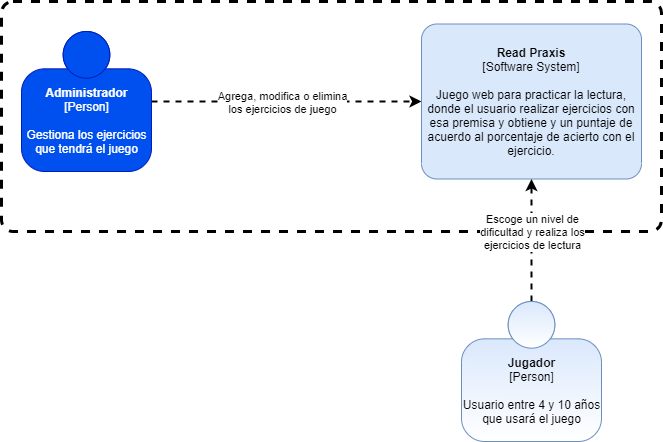

The diagram above was exported from draw.io. Its source (the exported page's mxGraphModel, read from the mxfile embedded in the PNG):
<mxGraphModel dx="868" dy="388" grid="1" gridSize="10" guides="1" tooltips="1" connect="1" arrows="1" fold="1" page="1" pageScale="1" pageWidth="827" pageHeight="583" math="0" shadow="0">
  <root>
    <mxCell id="0" />
    <mxCell id="1" parent="0" />
    <mxCell id="m5I60ve74O5f4SWsWH0y-3" value="&lt;div style=&quot;text-align: left&quot;&gt;&lt;br&gt;&lt;/div&gt;" style="rounded=1;whiteSpace=wrap;html=1;labelBackgroundColor=none;fillColor=#ffffff;fontColor=#000000;align=left;arcSize=5;strokeColor=#000000;verticalAlign=bottom;points=[[0.25,0,0],[0.5,0,0],[0.75,0,0],[1,0.25,0],[1,0.5,0],[1,0.75,0],[0.75,1,0],[0.5,1,0],[0.25,1,0],[0,0.75,0],[0,0.5,0],[0,0.25,0]];dashed=1;strokeWidth=3;" vertex="1" parent="1">
      <mxGeometry x="80" y="72" width="660" height="230" as="geometry" />
    </mxCell>
    <mxCell id="m5I60ve74O5f4SWsWH0y-6" style="edgeStyle=orthogonalEdgeStyle;rounded=0;orthogonalLoop=1;jettySize=auto;html=1;dashed=1;strokeWidth=2;" edge="1" parent="1" source="m5I60ve74O5f4SWsWH0y-1" target="m5I60ve74O5f4SWsWH0y-5">
      <mxGeometry relative="1" as="geometry" />
    </mxCell>
    <mxCell id="m5I60ve74O5f4SWsWH0y-7" value="Agrega, modifica o elimina&lt;br&gt;los ejercicios de juego" style="edgeLabel;html=1;align=center;verticalAlign=middle;resizable=0;points=[];rotation=0;" vertex="1" connectable="0" parent="m5I60ve74O5f4SWsWH0y-6">
      <mxGeometry x="-0.113" y="-1" relative="1" as="geometry">
        <mxPoint x="10" y="-1" as="offset" />
      </mxGeometry>
    </mxCell>
    <mxCell id="m5I60ve74O5f4SWsWH0y-1" value="&lt;b&gt;Administrador&lt;/b&gt;&lt;br&gt;&lt;div&gt;[Person]&lt;/div&gt;&lt;br&gt;&lt;div&gt;Gestiona los ejercicios&lt;/div&gt;&lt;div&gt;que tendrá el juego&lt;/div&gt;" style="html=1;dashed=0;whitespace=wrap;fillColor=#0050ef;strokeColor=#001DBC;shape=mxgraph.c4.person;align=center;points=[[0.5,0,0],[1,0.5,0],[1,0.75,0],[0.75,1,0],[0.5,1,0],[0.25,1,0],[0,0.75,0],[0,0.5,0]];fontColor=#ffffff;" vertex="1" parent="1">
      <mxGeometry x="100" y="102" width="130" height="140" as="geometry" />
    </mxCell>
    <mxCell id="m5I60ve74O5f4SWsWH0y-5" value="&lt;b&gt;Read Praxis&lt;/b&gt;&lt;br&gt;&lt;div&gt;[Software System]&lt;/div&gt;&lt;br&gt;&lt;div&gt;Juego web para practicar la lectura, donde el usuario realizar ejercicios con esa premisa y obtiene y un puntaje de acuerdo al porcentaje de acierto con el ejercicio.&lt;/div&gt;" style="rounded=1;whiteSpace=wrap;html=1;labelBackgroundColor=none;fillColor=#dae8fc;fontColor=#000000;align=center;arcSize=10;strokeColor=#6c8ebf;points=[[0.25,0,0],[0.5,0,0],[0.75,0,0],[1,0.25,0],[1,0.5,0],[1,0.75,0],[0.75,1,0],[0.5,1,0],[0.25,1,0],[0,0.75,0],[0,0.5,0],[0,0.25,0]];direction=west;" vertex="1" parent="1">
      <mxGeometry x="500" y="94.5" width="220" height="155" as="geometry" />
    </mxCell>
    <mxCell id="m5I60ve74O5f4SWsWH0y-9" style="edgeStyle=orthogonalEdgeStyle;rounded=0;orthogonalLoop=1;jettySize=auto;html=1;entryX=0.5;entryY=0;entryDx=0;entryDy=0;entryPerimeter=0;dashed=1;strokeWidth=2;" edge="1" parent="1" source="m5I60ve74O5f4SWsWH0y-8" target="m5I60ve74O5f4SWsWH0y-5">
      <mxGeometry relative="1" as="geometry" />
    </mxCell>
    <mxCell id="m5I60ve74O5f4SWsWH0y-10" value="Escoge un nivel de&lt;br&gt;dificultad y realiza los&lt;br&gt;ejercicios de lectura" style="edgeLabel;html=1;align=center;verticalAlign=middle;resizable=0;points=[];" vertex="1" connectable="0" parent="m5I60ve74O5f4SWsWH0y-9">
      <mxGeometry x="0.1942" y="-1" relative="1" as="geometry">
        <mxPoint x="-1" y="3" as="offset" />
      </mxGeometry>
    </mxCell>
    <mxCell id="m5I60ve74O5f4SWsWH0y-8" value="&lt;b&gt;Jugador&lt;/b&gt;&lt;br&gt;&lt;div&gt;[Person]&lt;/div&gt;&lt;br&gt;&lt;div&gt;Usuario entre 4 y 10 años&lt;/div&gt;&lt;div&gt;que usará el juego&lt;/div&gt;" style="html=1;dashed=0;whitespace=wrap;fillColor=#DAE8FC;strokeColor=#6C8EBF;shape=mxgraph.c4.person;align=center;points=[[0.5,0,0],[1,0.5,0],[1,0.75,0],[0.75,1,0],[0.5,1,0],[0.25,1,0],[0,0.75,0],[0,0.5,0]];gradientColor=#ffffff;gradientDirection=south;" vertex="1" parent="1">
      <mxGeometry x="540" y="372" width="140" height="140" as="geometry" />
    </mxCell>
  </root>
</mxGraphModel>